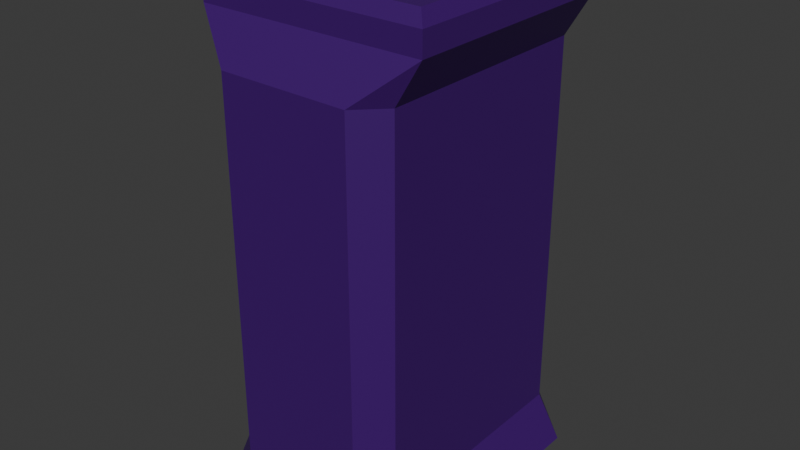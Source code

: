 # Source: can.blend  (saved by Blender 4.4.32; exported with 4.5.12 LTS)
import bpy
from mathutils import Matrix  # noqa: F401  (used for matrix-valued properties, if any)

bpy.ops.wm.read_factory_settings(use_empty=True)
scene = bpy.context.scene
scene.name = 'Scene'

# ---- collections
col_collection = bpy.data.collections.new('Collection'); scene.collection.children.link(col_collection)

# ---- materials (node trees are filled in below, after node groups)
mat_material_001 = bpy.data.materials.new('Material.001')
mat_material_002 = bpy.data.materials.new('Material.002')

# ---- material node trees
mat_material_001.use_nodes = True; mat_material_001.node_tree.nodes.clear()
_N = mat_material_001.node_tree.nodes; _L = mat_material_001.node_tree.links
n0 = _N.new('ShaderNodeBsdfPrincipled'); n0.name = 'Principled BSDF'; n0.location = (10, 300)
n0.inputs[0].default_value = (0.05193, 0.001728, 0.1526, 1.0)
n1 = _N.new('ShaderNodeOutputMaterial'); n1.name = 'Material Output'; n1.location = (300, 300)
_L.new(n0.outputs[0], n1.inputs[0])
n1.is_active_output = True
mat_material_002.use_nodes = True; mat_material_002.node_tree.nodes.clear()
_N = mat_material_002.node_tree.nodes; _L = mat_material_002.node_tree.links
n0 = _N.new('ShaderNodeBsdfPrincipled'); n0.name = 'Principled BSDF'; n0.location = (10, 300)
n0.inputs[0].default_value = (0.1977, 0.1977, 0.1977, 1.0)
n1 = _N.new('ShaderNodeOutputMaterial'); n1.name = 'Material Output'; n1.location = (300, 300)
_L.new(n0.outputs[0], n1.inputs[0])
n1.is_active_output = True

# ---- world
world_world = bpy.data.worlds.new('World'); scene.world = world_world
world_world.use_nodes = True; world_world.node_tree.nodes.clear()
_N = world_world.node_tree.nodes; _L = world_world.node_tree.links
n0 = _N.new('ShaderNodeOutputWorld'); n0.name = 'World Output'; n0.location = (300, 300)
n1 = _N.new('ShaderNodeBackground'); n1.name = 'Background'; n1.location = (10, 300)
n1.inputs[0].default_value = (0.05088, 0.05088, 0.05088, 1.0)
_L.new(n1.outputs[0], n0.inputs[0])
n0.is_active_output = True
world_world.color = (0.05088, 0.05088, 0.05088)
world_world.sun_shadow_jitter_overblur = 0.0

# ---- meshes
me_cube_001 = bpy.data.meshes.new('Cube.001')
me_cube_001.from_pydata([(-0.8157, -0.8157, -1.0), (-0.4766, -1.013, -0.8044), (-0.661, -0.829, -0.8044), (-0.4766, -1.013, 0.8269), (-0.8157, -0.8157, 1.0), (-0.661, -0.829, 0.8269), (-0.8157, 0.8157, -1.0), (-0.661, 0.8024, -0.8044), (-0.4766, 0.9867, -0.8044), (-0.8157, 0.8157, 1.0), (-0.4766, 0.9867, 0.8269), (-0.661, 0.8024, 0.8269), (0.8157, -0.8157, -1.0), (0.6416, -0.824, -0.8101), (0.4573, -1.008, -0.8101), (0.8157, -0.8157, 1.0), (0.4573, -1.008, 0.8213), (0.6416, -0.824, 0.8213), (0.8157, 0.8157, -1.0), (0.4573, 0.9917, -0.8101), (0.6416, 0.8073, -0.8101), (0.8157, 0.8157, 1.0), (0.6416, 0.8073, 0.8213), (0.4573, 0.9917, 0.8213), (-0.8157, -0.8157, 1.096), (-0.7599, -0.7599, 1.151), (-0.7599, 0.7599, 1.151), (-0.8157, 0.8157, 1.096), (0.7599, 0.7599, 1.151), (0.8157, 0.8157, 1.096), (0.7599, -0.7599, 1.151), (0.8157, -0.8157, 1.096)], [], [(14, 16, 3, 1), (20, 22, 17, 13), (15, 21, 29, 31), (2, 5, 11, 7), (8, 10, 23, 19), (0, 1, 2), (3, 4, 5), (6, 7, 8), (9, 10, 11), (12, 13, 14), (15, 16, 17), (18, 19, 20), (21, 22, 23), (6, 0, 2, 7), (1, 3, 5, 2), (4, 9, 11, 5), (10, 8, 7, 11), (18, 6, 8, 19), (9, 21, 23, 10), (22, 20, 19, 23), (12, 18, 20, 13), (21, 15, 17, 22), (16, 14, 13, 17), (0, 12, 14, 1), (15, 4, 3, 16), (6, 18, 12, 0), (4, 15, 31, 24), (28, 26, 25, 30), (21, 9, 27, 29), (25, 26, 27, 24), (26, 28, 29, 27), (28, 30, 31, 29), (30, 25, 24, 31), (9, 4, 24, 27)])
_uv = me_cube_001.uv_layers.new(name='UVMap')
_uv.uv.foreach_set('vector', [0.398, 0.773, 0.602, 0.773, 0.602, 0.977, 0.398, 0.977, 0.398, 0.523, 0.602, 0.523, 0.602, 0.727, 0.398, 0.727, 0.648, 0.727, 0.648, 0.523, 0.648, 0.523, 0.648, 0.727, 0.398, 0.02304, 0.602, 0.02304, 0.602, 0.227, 0.398, 0.227, 0.398, 0.273, 0.602, 0.273, 0.602, 0.477, 0.398, 0.477, 0.148, 0.727, 0.148, 0.75, 0.125, 0.727, 0.602, 0.0, 0.625, 0.02304, 0.602, 0.02304, 0.148, 0.523, 0.125, 0.523, 0.148, 0.5, 0.625, 0.227, 0.602, 0.25, 0.602, 0.227, 0.352, 0.727, 0.375, 0.727, 0.352, 0.75, 0.625, 0.773, 0.602, 0.773, 0.602, 0.75, 0.352, 0.523, 0.352, 0.5, 0.375, 0.523, 0.625, 0.477, 0.602, 0.5, 0.602, 0.477, 0.148, 0.523, 0.148, 0.727, 0.125, 0.727, 0.125, 0.523, 0.398, 0.0, 0.602, 0.0, 0.602, 0.02304, 0.398, 0.02304, 0.625, 0.02304, 0.625, 0.227, 0.602, 0.227, 0.602, 0.02304, 0.602, 0.273, 0.398, 0.273, 0.398, 0.227, 0.602, 0.227, 0.352, 0.523, 0.148, 0.523, 0.148, 0.5, 0.352, 0.5, 0.625, 0.273, 0.625, 0.477, 0.602, 0.477, 0.602, 0.273, 0.602, 0.523, 0.398, 0.523, 0.398, 0.477, 0.602, 0.477, 0.352, 0.727, 0.352, 0.523, 0.398, 0.523, 0.398, 0.727, 0.648, 0.523, 0.648, 0.727, 0.602, 0.727, 0.602, 0.523, 0.602, 0.773, 0.398, 0.773, 0.398, 0.727, 0.602, 0.727, 0.148, 0.727, 0.352, 0.727, 0.352, 0.75, 0.148, 0.75, 0.625, 0.773, 0.625, 0.977, 0.602, 0.977, 0.602, 0.773, 0.148, 0.523, 0.352, 0.523, 0.352, 0.727, 0.148, 0.727, 0.625, 0.977, 0.625, 0.773, 0.625, 0.773, 0.625, 0.977, 0.655, 0.53, 0.845, 0.53, 0.845, 0.72, 0.655, 0.72, 0.625, 0.477, 0.625, 0.273, 0.625, 0.273, 0.625, 0.477, 0.845, 0.72, 0.845, 0.53, 0.852, 0.523, 0.852, 0.727, 0.845, 0.53, 0.655, 0.53, 0.648, 0.523, 0.852, 0.523, 0.655, 0.53, 0.655, 0.72, 0.648, 0.727, 0.648, 0.523, 0.655, 0.72, 0.845, 0.72, 0.852, 0.727, 0.648, 0.727, 0.625, 0.227, 0.625, 0.02304, 0.625, 0.02304, 0.625, 0.227])
me_cube_001.materials.append(mat_material_001)
me_cube_001.update()
me_cylinder_002 = bpy.data.meshes.new('Cylinder.002')
me_cylinder_002.from_pydata([(1.437e-08, 1.0, -1.0), (8.736e-09, 1.0, 1.0), (0.1951, 0.9808, -1.0), (0.1951, 0.9808, 1.0), (0.3827, 0.9239, -1.0), (0.3827, 0.9239, 1.0), (0.5556, 0.8315, -1.0), (0.5556, 0.8315, 1.0), (0.7071, 0.7071, -1.0), (0.7071, 0.7071, 1.0), (0.8315, 0.5556, -1.0), (0.8315, 0.5556, 1.0), (0.9239, 0.3827, -1.0), (0.9239, 0.3827, 1.0), (0.9808, 0.1951, -1.0), (0.9808, 0.1951, 1.0), (1.0, 2.814e-08, -1.0), (1.0, -3.147e-08, 1.0), (0.9808, -0.1951, -1.0), (0.9808, -0.1951, 1.0), (0.9239, -0.3827, -1.0), (0.9239, -0.3827, 1.0), (0.8315, -0.5556, -1.0), (0.8315, -0.5556, 1.0), (0.7071, -0.7071, -1.0), (0.7071, -0.7071, 1.0), (0.5556, -0.8315, -1.0), (0.5556, -0.8315, 1.0), (0.3827, -0.9239, -1.0), (0.3827, -0.9239, 1.0), (0.1951, -0.9808, -1.0), (0.1951, -0.9808, 1.0), (-8.736e-09, -1.0, -1.0), (-1.437e-08, -1.0, 1.0), (-0.1951, -0.9808, -1.0), (-0.1951, -0.9808, 1.0), (-0.3827, -0.9239, -1.0), (-0.3827, -0.9239, 1.0), (-0.5556, -0.8315, -1.0), (-0.5556, -0.8315, 1.0), (-0.7071, -0.7071, -1.0), (-0.7071, -0.7071, 1.0), (-0.8315, -0.5556, -1.0), (-0.8315, -0.5556, 1.0), (-0.9239, -0.3827, -1.0), (-0.9239, -0.3827, 1.0), (-0.9808, -0.1951, -1.0), (-0.9808, -0.1951, 1.0), (-1.0, 3.147e-08, -1.0), (-1.0, -2.814e-08, 1.0), (-0.9808, 0.1951, -1.0), (-0.9808, 0.1951, 1.0), (-0.9239, 0.3827, -1.0), (-0.9239, 0.3827, 1.0), (-0.8315, 0.5556, -1.0), (-0.8315, 0.5556, 1.0), (-0.7071, 0.7071, -1.0), (-0.7071, 0.7071, 1.0), (-0.5556, 0.8315, -1.0), (-0.5556, 0.8315, 1.0), (-0.3827, 0.9239, -1.0), (-0.3827, 0.9239, 1.0), (-0.1951, 0.9808, -1.0), (-0.1951, 0.9808, 1.0)], [], [(0, 1, 3, 2), (2, 3, 5, 4), (4, 5, 7, 6), (6, 7, 9, 8), (8, 9, 11, 10), (10, 11, 13, 12), (12, 13, 15, 14), (14, 15, 17, 16), (16, 17, 19, 18), (18, 19, 21, 20), (20, 21, 23, 22), (22, 23, 25, 24), (24, 25, 27, 26), (26, 27, 29, 28), (28, 29, 31, 30), (30, 31, 33, 32), (32, 33, 35, 34), (34, 35, 37, 36), (36, 37, 39, 38), (38, 39, 41, 40), (40, 41, 43, 42), (42, 43, 45, 44), (44, 45, 47, 46), (46, 47, 49, 48), (48, 49, 51, 50), (50, 51, 53, 52), (52, 53, 55, 54), (54, 55, 57, 56), (56, 57, 59, 58), (58, 59, 61, 60), (3, 1, 63, 61, 59, 57, 55, 53, 51, 49, 47, 45, 43, 41, 39, 37, 35, 33, 31, 29, 27, 25, 23, 21, 19, 17, 15, 13, 11, 9, 7, 5), (60, 61, 63, 62), (62, 63, 1, 0), (0, 2, 4, 6, 8, 10, 12, 14, 16, 18, 20, 22, 24, 26, 28, 30, 32, 34, 36, 38, 40, 42, 44, 46, 48, 50, 52, 54, 56, 58, 60, 62)])
_uv = me_cylinder_002.uv_layers.new(name='UVMap')
_uv.uv.foreach_set('vector', [1.0, 0.5, 1.0, 1.0, 0.9688, 1.0, 0.9688, 0.5, 0.9688, 0.5, 0.9688, 1.0, 0.9375, 1.0, 0.9375, 0.5, 0.9375, 0.5, 0.9375, 1.0, 0.9062, 1.0, 0.9062, 0.5, 0.9062, 0.5, 0.9062, 1.0, 0.875, 1.0, 0.875, 0.5, 0.875, 0.5, 0.875, 1.0, 0.8438, 1.0, 0.8438, 0.5, 0.8438, 0.5, 0.8438, 1.0, 0.8125, 1.0, 0.8125, 0.5, 0.8125, 0.5, 0.8125, 1.0, 0.7812, 1.0, 0.7812, 0.5, 0.7812, 0.5, 0.7812, 1.0, 0.75, 1.0, 0.75, 0.5, 0.75, 0.5, 0.75, 1.0, 0.7188, 1.0, 0.7188, 0.5, 0.7188, 0.5, 0.7188, 1.0, 0.6875, 1.0, 0.6875, 0.5, 0.6875, 0.5, 0.6875, 1.0, 0.6562, 1.0, 0.6562, 0.5, 0.6562, 0.5, 0.6562, 1.0, 0.625, 1.0, 0.625, 0.5, 0.625, 0.5, 0.625, 1.0, 0.5938, 1.0, 0.5938, 0.5, 0.5938, 0.5, 0.5938, 1.0, 0.5625, 1.0, 0.5625, 0.5, 0.5625, 0.5, 0.5625, 1.0, 0.5312, 1.0, 0.5312, 0.5, 0.5312, 0.5, 0.5312, 1.0, 0.5, 1.0, 0.5, 0.5, 0.5, 0.5, 0.5, 1.0, 0.4688, 1.0, 0.4688, 0.5, 0.4688, 0.5, 0.4688, 1.0, 0.4375, 1.0, 0.4375, 0.5, 0.4375, 0.5, 0.4375, 1.0, 0.4062, 1.0, 0.4062, 0.5, 0.4062, 0.5, 0.4062, 1.0, 0.375, 1.0, 0.375, 0.5, 0.375, 0.5, 0.375, 1.0, 0.3438, 1.0, 0.3438, 0.5, 0.3438, 0.5, 0.3438, 1.0, 0.3125, 1.0, 0.3125, 0.5, 0.3125, 0.5, 0.3125, 1.0, 0.2812, 1.0, 0.2812, 0.5, 0.2812, 0.5, 0.2812, 1.0, 0.25, 1.0, 0.25, 0.5, 0.25, 0.5, 0.25, 1.0, 0.2188, 1.0, 0.2188, 0.5, 0.2188, 0.5, 0.2188, 1.0, 0.1875, 1.0, 0.1875, 0.5, 0.1875, 0.5, 0.1875, 1.0, 0.1562, 1.0, 0.1562, 0.5, 0.1562, 0.5, 0.1562, 1.0, 0.125, 1.0, 0.125, 0.5, 0.125, 0.5, 0.125, 1.0, 0.09375, 1.0, 0.09375, 0.5, 0.09375, 0.5, 0.09375, 1.0, 0.0625, 1.0, 0.0625, 0.5, 0.2968, 0.4854, 0.25, 0.49, 0.2032, 0.4854, 0.1582, 0.4717, 0.1167, 0.4496, 0.08029, 0.4197, 0.05045, 0.3833, 0.02827, 0.3418, 0.01461, 0.2968, 0.01, 0.25, 0.01461, 0.2032, 0.02827, 0.1582, 0.05045, 0.1167, 0.08029, 0.08029, 0.1167, 0.05045, 0.1582, 0.02827, 0.2032, 0.01461, 0.25, 0.01, 0.2968, 0.01461, 0.3418, 0.02827, 0.3833, 0.05045, 0.4197, 0.08029, 0.4496, 0.1167, 0.4717, 0.1582, 0.4854, 0.2032, 0.49, 0.25, 0.4854, 0.2968, 0.4717, 0.3418, 0.4496, 0.3833, 0.4197, 0.4197, 0.3833, 0.4496, 0.3418, 0.4717, 0.0625, 0.5, 0.0625, 1.0, 0.03125, 1.0, 0.03125, 0.5, 0.03125, 0.5, 0.03125, 1.0, 0.0, 1.0, 0.0, 0.5, 0.75, 0.49, 0.7968, 0.4854, 0.8418, 0.4717, 0.8833, 0.4496, 0.9197, 0.4197, 0.9496, 0.3833, 0.9717, 0.3418, 0.9854, 0.2968, 0.99, 0.25, 0.9854, 0.2032, 0.9717, 0.1582, 0.9496, 0.1167, 0.9197, 0.08029, 0.8833, 0.05045, 0.8418, 0.02827, 0.7968, 0.01461, 0.75, 0.01, 0.7032, 0.01461, 0.6582, 0.02827, 0.6167, 0.05045, 0.5803, 0.08029, 0.5504, 0.1167, 0.5283, 0.1582, 0.5146, 0.2032, 0.51, 0.25, 0.5146, 0.2968, 0.5283, 0.3418, 0.5504, 0.3833, 0.5803, 0.4197, 0.6167, 0.4496, 0.6582, 0.4717, 0.7032, 0.4854])
me_cylinder_002.materials.append(mat_material_002)
me_cylinder_002.update()

# ---- objects
ob_cube = bpy.data.objects.new('Cube', me_cube_001)
ob_cylinder = bpy.data.objects.new('Cylinder', me_cylinder_002)

# ---- transforms, parenting, visibility, modifiers, constraints
ob_cube.location = (0.0, 0.0, 0.0)
ob_cube.scale = (1.0, 1.0, 1.659)
ob_cylinder.location = (0.01045, 0.01199, 1.881)
ob_cylinder.rotation_euler = (-0.009278, -0.000132, 0.01027)
ob_cylinder.scale = (0.3859, 0.6265, -0.08045)

# ---- collection membership
col_collection.objects.link(ob_cube)
col_collection.objects.link(ob_cylinder)

# ---- scene / render settings (as saved in the file)
scene.frame_start = 1; scene.frame_end = 250; scene.frame_set(1)
scene.render.engine = 'BLENDER_EEVEE_NEXT'
bpy.context.view_layer.update()

# ---- added for rendering (the .blend has no active camera and no usable light): camera, sun
cam_auto = bpy.data.cameras.new('AutoCamera')
cam_auto.lens = 50.0
cam_auto.sensor_width = 36.0
cam_auto.clip_end = 1000.0
ob_auto_camera = bpy.data.objects.new('AutoCamera', cam_auto)
scene.collection.objects.link(ob_auto_camera)
ob_auto_camera.location = (4.12041, -4.95531, 3.45039)
ob_auto_camera.rotation_euler = (1.09748, -7.21219e-08, 0.694738)
scene.camera = ob_auto_camera
light_auto_sun = bpy.data.lights.new('AutoSun', 'SUN')
light_auto_sun.energy = 3.0
light_auto_sun.angle = 0.0523599
ob_auto_sun = bpy.data.objects.new('AutoSun', light_auto_sun)
scene.collection.objects.link(ob_auto_sun)
ob_auto_sun.rotation_euler = (0.872665, 0.174533, 0.523599)
bpy.context.view_layer.update()

